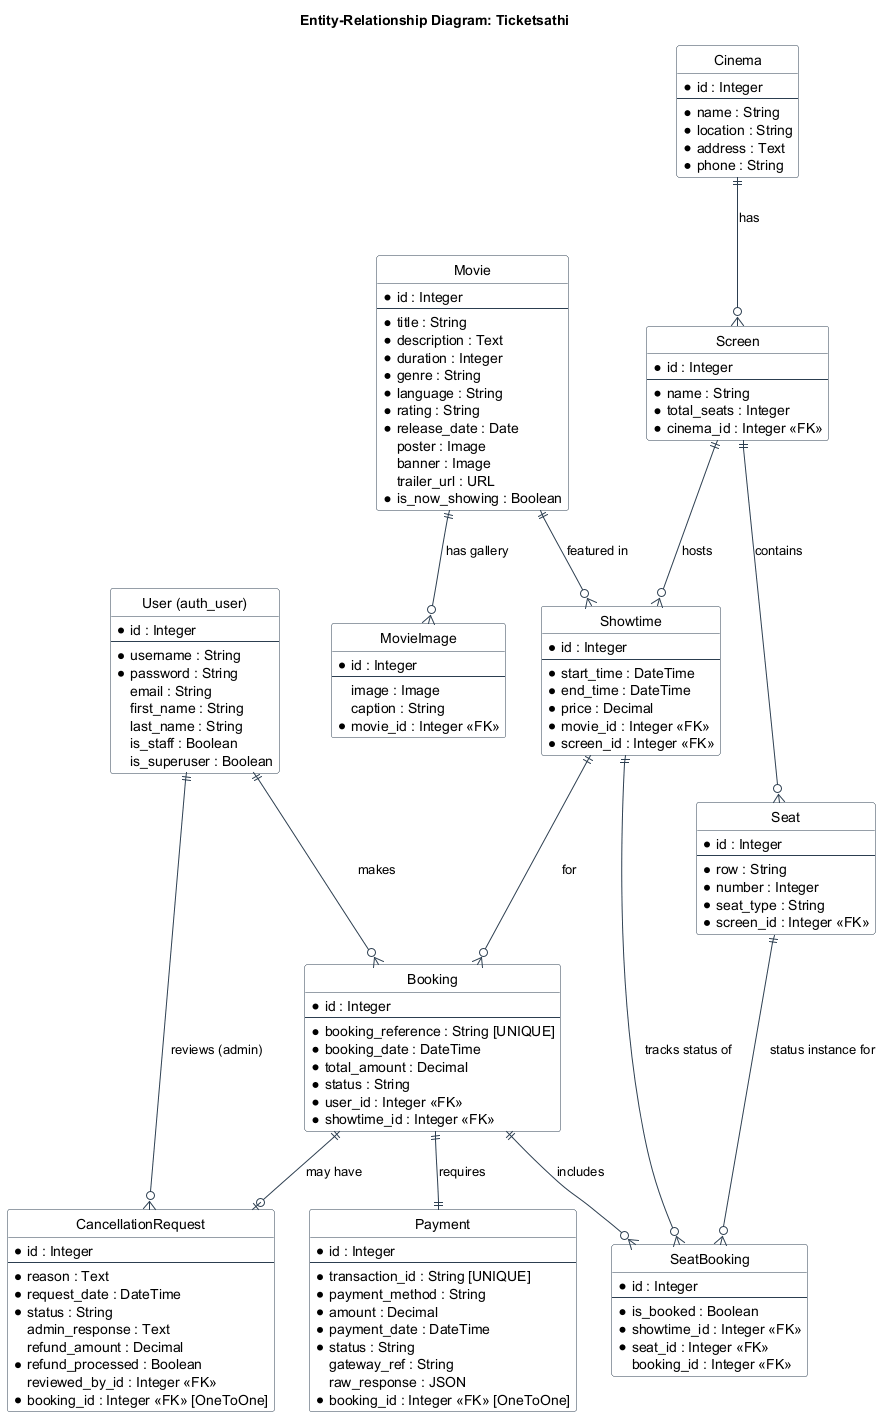

The diagram above was rendered by PlantUML. Its source (embedded in the PNG):
@startuml ticket_booking_er
title Entity-Relationship Diagram: Ticketsathi

' Hide circle for cleaner ERD look
hide circle

' Define style for entities
skinparam class {
    BackgroundColor White
    ArrowColor #2C3E50
    BorderColor #2C3E50
}

' Definition of Entities (Tables)
entity "User (auth_user)" as user {
  *id : Integer
  --
  *username : String
  *password : String
  email : String
  first_name : String
  last_name : String
  is_staff : Boolean
  is_superuser : Boolean
}

entity "Cinema" as cinema {
  *id : Integer
  --
  *name : String
  *location : String
  *address : Text
  *phone : String
}

entity "Screen" as screen {
  *id : Integer
  --
  *name : String
  *total_seats : Integer
  *cinema_id : Integer <<FK>>
}

entity "Seat" as seat {
  *id : Integer
  --
  *row : String
  *number : Integer
  *seat_type : String
  *screen_id : Integer <<FK>>
}

entity "Movie" as movie {
  *id : Integer
  --
  *title : String
  *description : Text
  *duration : Integer
  *genre : String
  *language : String
  *rating : String
  *release_date : Date
  poster : Image
  banner : Image
  trailer_url : URL
  *is_now_showing : Boolean
}

entity "MovieImage" as movie_image {
  *id : Integer
  --
  image : Image
  caption : String
  *movie_id : Integer <<FK>>
}

entity "Showtime" as showtime {
  *id : Integer
  --
  *start_time : DateTime
  *end_time : DateTime
  *price : Decimal
  *movie_id : Integer <<FK>>
  *screen_id : Integer <<FK>>
}

entity "Booking" as booking {
  *id : Integer
  --
  *booking_reference : String [UNIQUE]
  *booking_date : DateTime
  *total_amount : Decimal
  *status : String
  *user_id : Integer <<FK>>
  *showtime_id : Integer <<FK>>
}

entity "SeatBooking" as seat_booking {
  *id : Integer
  --
  *is_booked : Boolean
  *showtime_id : Integer <<FK>>
  *seat_id : Integer <<FK>>
  booking_id : Integer <<FK>>
}

entity "Payment" as payment {
  *id : Integer
  --
  *transaction_id : String [UNIQUE]
  *payment_method : String
  *amount : Decimal
  *payment_date : DateTime
  *status : String
  gateway_ref : String
  raw_response : JSON
  *booking_id : Integer <<FK>> [OneToOne]
}

entity "CancellationRequest" as cancellation {
  *id : Integer
  --
  *reason : Text
  *request_date : DateTime
  *status : String
  admin_response : Text
  refund_amount : Decimal
  *refund_processed : Boolean
  reviewed_by_id : Integer <<FK>>
  *booking_id : Integer <<FK>> [OneToOne]
}

' Define Relationships
cinema ||--o{ screen : "has"
screen ||--o{ seat : "contains"
movie ||--o{ movie_image : "has gallery"

movie ||--o{ showtime : "featured in"
screen ||--o{ showtime : "hosts"

user ||--o{ booking : "makes"
showtime ||--o{ booking : "for"

showtime ||--o{ seat_booking : "tracks status of"
seat ||--o{ seat_booking : "status instance for"
booking ||--o{ seat_booking : "includes"

booking ||--|| payment : "requires"
booking ||--o| cancellation : "may have"
user ||--o{ cancellation : "reviews (admin)"

@enduml